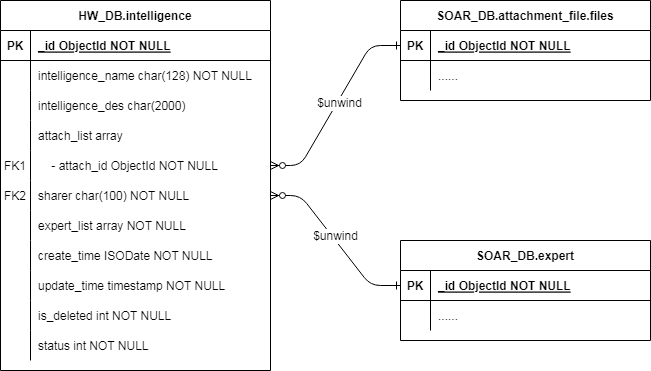

The diagram above was exported from draw.io. Its source (the exported page's mxGraphModel, read from the mxfile embedded in the PNG):
<mxGraphModel dx="1038" dy="521" grid="1" gridSize="10" guides="1" tooltips="1" connect="1" arrows="1" fold="1" page="1" pageScale="1" pageWidth="850" pageHeight="1100" math="0" shadow="0" extFonts="Permanent Marker^https://fonts.googleapis.com/css?family=Permanent+Marker">
  <root>
    <mxCell id="0" />
    <mxCell id="1" parent="0" />
    <mxCell id="C-vyLk0tnHw3VtMMgP7b-23" value="HW_DB.intelligence" style="shape=table;startSize=30;container=1;collapsible=1;childLayout=tableLayout;fixedRows=1;rowLines=0;fontStyle=1;align=center;resizeLast=1;" parent="1" vertex="1">
      <mxGeometry x="120" y="120" width="270" height="370" as="geometry" />
    </mxCell>
    <mxCell id="C-vyLk0tnHw3VtMMgP7b-24" value="" style="shape=partialRectangle;collapsible=0;dropTarget=0;pointerEvents=0;fillColor=none;points=[[0,0.5],[1,0.5]];portConstraint=eastwest;top=0;left=0;right=0;bottom=1;" parent="C-vyLk0tnHw3VtMMgP7b-23" vertex="1">
      <mxGeometry y="30" width="270" height="30" as="geometry" />
    </mxCell>
    <mxCell id="C-vyLk0tnHw3VtMMgP7b-25" value="PK" style="shape=partialRectangle;overflow=hidden;connectable=0;fillColor=none;top=0;left=0;bottom=0;right=0;fontStyle=1;" parent="C-vyLk0tnHw3VtMMgP7b-24" vertex="1">
      <mxGeometry width="30" height="30" as="geometry">
        <mxRectangle width="30" height="30" as="alternateBounds" />
      </mxGeometry>
    </mxCell>
    <mxCell id="C-vyLk0tnHw3VtMMgP7b-26" value="_id ObjectId NOT NULL " style="shape=partialRectangle;overflow=hidden;connectable=0;fillColor=none;top=0;left=0;bottom=0;right=0;align=left;spacingLeft=6;fontStyle=5;" parent="C-vyLk0tnHw3VtMMgP7b-24" vertex="1">
      <mxGeometry x="30" width="240" height="30" as="geometry">
        <mxRectangle width="240" height="30" as="alternateBounds" />
      </mxGeometry>
    </mxCell>
    <mxCell id="C-vyLk0tnHw3VtMMgP7b-27" value="" style="shape=partialRectangle;collapsible=0;dropTarget=0;pointerEvents=0;fillColor=none;points=[[0,0.5],[1,0.5]];portConstraint=eastwest;top=0;left=0;right=0;bottom=0;" parent="C-vyLk0tnHw3VtMMgP7b-23" vertex="1">
      <mxGeometry y="60" width="270" height="30" as="geometry" />
    </mxCell>
    <mxCell id="C-vyLk0tnHw3VtMMgP7b-28" value="" style="shape=partialRectangle;overflow=hidden;connectable=0;fillColor=none;top=0;left=0;bottom=0;right=0;" parent="C-vyLk0tnHw3VtMMgP7b-27" vertex="1">
      <mxGeometry width="30" height="30" as="geometry">
        <mxRectangle width="30" height="30" as="alternateBounds" />
      </mxGeometry>
    </mxCell>
    <mxCell id="C-vyLk0tnHw3VtMMgP7b-29" value="intelligence_name char(128) NOT NULL" style="shape=partialRectangle;overflow=hidden;connectable=0;fillColor=none;top=0;left=0;bottom=0;right=0;align=left;spacingLeft=6;" parent="C-vyLk0tnHw3VtMMgP7b-27" vertex="1">
      <mxGeometry x="30" width="240" height="30" as="geometry">
        <mxRectangle width="240" height="30" as="alternateBounds" />
      </mxGeometry>
    </mxCell>
    <mxCell id="mFV7-czo9-t53PKA2MSS-3" style="shape=partialRectangle;collapsible=0;dropTarget=0;pointerEvents=0;fillColor=none;points=[[0,0.5],[1,0.5]];portConstraint=eastwest;top=0;left=0;right=0;bottom=0;" parent="C-vyLk0tnHw3VtMMgP7b-23" vertex="1">
      <mxGeometry y="90" width="270" height="30" as="geometry" />
    </mxCell>
    <mxCell id="mFV7-czo9-t53PKA2MSS-4" style="shape=partialRectangle;overflow=hidden;connectable=0;fillColor=none;top=0;left=0;bottom=0;right=0;" parent="mFV7-czo9-t53PKA2MSS-3" vertex="1">
      <mxGeometry width="30" height="30" as="geometry">
        <mxRectangle width="30" height="30" as="alternateBounds" />
      </mxGeometry>
    </mxCell>
    <mxCell id="mFV7-czo9-t53PKA2MSS-5" value="intelligence_des char(2000)" style="shape=partialRectangle;overflow=hidden;connectable=0;fillColor=none;top=0;left=0;bottom=0;right=0;align=left;spacingLeft=6;" parent="mFV7-czo9-t53PKA2MSS-3" vertex="1">
      <mxGeometry x="30" width="240" height="30" as="geometry">
        <mxRectangle width="240" height="30" as="alternateBounds" />
      </mxGeometry>
    </mxCell>
    <mxCell id="mFV7-czo9-t53PKA2MSS-44" style="shape=partialRectangle;collapsible=0;dropTarget=0;pointerEvents=0;fillColor=none;points=[[0,0.5],[1,0.5]];portConstraint=eastwest;top=0;left=0;right=0;bottom=0;" parent="C-vyLk0tnHw3VtMMgP7b-23" vertex="1">
      <mxGeometry y="120" width="270" height="30" as="geometry" />
    </mxCell>
    <mxCell id="mFV7-czo9-t53PKA2MSS-45" style="shape=partialRectangle;overflow=hidden;connectable=0;fillColor=none;top=0;left=0;bottom=0;right=0;" parent="mFV7-czo9-t53PKA2MSS-44" vertex="1">
      <mxGeometry width="30" height="30" as="geometry">
        <mxRectangle width="30" height="30" as="alternateBounds" />
      </mxGeometry>
    </mxCell>
    <mxCell id="mFV7-czo9-t53PKA2MSS-46" value="attach_list array" style="shape=partialRectangle;overflow=hidden;connectable=0;fillColor=none;top=0;left=0;bottom=0;right=0;align=left;spacingLeft=6;" parent="mFV7-czo9-t53PKA2MSS-44" vertex="1">
      <mxGeometry x="30" width="240" height="30" as="geometry">
        <mxRectangle width="240" height="30" as="alternateBounds" />
      </mxGeometry>
    </mxCell>
    <mxCell id="qI_wrL1h_FXotoDGPcYP-23" style="shape=partialRectangle;collapsible=0;dropTarget=0;pointerEvents=0;fillColor=none;points=[[0,0.5],[1,0.5]];portConstraint=eastwest;top=0;left=0;right=0;bottom=0;" vertex="1" parent="C-vyLk0tnHw3VtMMgP7b-23">
      <mxGeometry y="150" width="270" height="30" as="geometry" />
    </mxCell>
    <mxCell id="qI_wrL1h_FXotoDGPcYP-24" value="FK1" style="shape=partialRectangle;overflow=hidden;connectable=0;fillColor=none;top=0;left=0;bottom=0;right=0;" vertex="1" parent="qI_wrL1h_FXotoDGPcYP-23">
      <mxGeometry width="30" height="30" as="geometry">
        <mxRectangle width="30" height="30" as="alternateBounds" />
      </mxGeometry>
    </mxCell>
    <mxCell id="qI_wrL1h_FXotoDGPcYP-25" value="    - attach_id ObjectId NOT NULL" style="shape=partialRectangle;overflow=hidden;connectable=0;fillColor=none;top=0;left=0;bottom=0;right=0;align=left;spacingLeft=6;" vertex="1" parent="qI_wrL1h_FXotoDGPcYP-23">
      <mxGeometry x="30" width="240" height="30" as="geometry">
        <mxRectangle width="240" height="30" as="alternateBounds" />
      </mxGeometry>
    </mxCell>
    <mxCell id="mFV7-czo9-t53PKA2MSS-6" style="shape=partialRectangle;collapsible=0;dropTarget=0;pointerEvents=0;fillColor=none;points=[[0,0.5],[1,0.5]];portConstraint=eastwest;top=0;left=0;right=0;bottom=0;" parent="C-vyLk0tnHw3VtMMgP7b-23" vertex="1">
      <mxGeometry y="180" width="270" height="30" as="geometry" />
    </mxCell>
    <mxCell id="mFV7-czo9-t53PKA2MSS-7" value="FK2" style="shape=partialRectangle;overflow=hidden;connectable=0;fillColor=none;top=0;left=0;bottom=0;right=0;" parent="mFV7-czo9-t53PKA2MSS-6" vertex="1">
      <mxGeometry width="30" height="30" as="geometry">
        <mxRectangle width="30" height="30" as="alternateBounds" />
      </mxGeometry>
    </mxCell>
    <mxCell id="mFV7-czo9-t53PKA2MSS-8" value="sharer char(100) NOT NULL" style="shape=partialRectangle;overflow=hidden;connectable=0;fillColor=none;top=0;left=0;bottom=0;right=0;align=left;spacingLeft=6;" parent="mFV7-czo9-t53PKA2MSS-6" vertex="1">
      <mxGeometry x="30" width="240" height="30" as="geometry">
        <mxRectangle width="240" height="30" as="alternateBounds" />
      </mxGeometry>
    </mxCell>
    <mxCell id="qI_wrL1h_FXotoDGPcYP-94" style="shape=partialRectangle;collapsible=0;dropTarget=0;pointerEvents=0;fillColor=none;points=[[0,0.5],[1,0.5]];portConstraint=eastwest;top=0;left=0;right=0;bottom=0;" vertex="1" parent="C-vyLk0tnHw3VtMMgP7b-23">
      <mxGeometry y="210" width="270" height="30" as="geometry" />
    </mxCell>
    <mxCell id="qI_wrL1h_FXotoDGPcYP-95" style="shape=partialRectangle;overflow=hidden;connectable=0;fillColor=none;top=0;left=0;bottom=0;right=0;" vertex="1" parent="qI_wrL1h_FXotoDGPcYP-94">
      <mxGeometry width="30" height="30" as="geometry">
        <mxRectangle width="30" height="30" as="alternateBounds" />
      </mxGeometry>
    </mxCell>
    <mxCell id="qI_wrL1h_FXotoDGPcYP-96" value="expert_list array NOT NULL" style="shape=partialRectangle;overflow=hidden;connectable=0;fillColor=none;top=0;left=0;bottom=0;right=0;align=left;spacingLeft=6;" vertex="1" parent="qI_wrL1h_FXotoDGPcYP-94">
      <mxGeometry x="30" width="240" height="30" as="geometry">
        <mxRectangle width="240" height="30" as="alternateBounds" />
      </mxGeometry>
    </mxCell>
    <mxCell id="mFV7-czo9-t53PKA2MSS-9" style="shape=partialRectangle;collapsible=0;dropTarget=0;pointerEvents=0;fillColor=none;points=[[0,0.5],[1,0.5]];portConstraint=eastwest;top=0;left=0;right=0;bottom=0;" parent="C-vyLk0tnHw3VtMMgP7b-23" vertex="1">
      <mxGeometry y="240" width="270" height="30" as="geometry" />
    </mxCell>
    <mxCell id="mFV7-czo9-t53PKA2MSS-10" style="shape=partialRectangle;overflow=hidden;connectable=0;fillColor=none;top=0;left=0;bottom=0;right=0;" parent="mFV7-czo9-t53PKA2MSS-9" vertex="1">
      <mxGeometry width="30" height="30" as="geometry">
        <mxRectangle width="30" height="30" as="alternateBounds" />
      </mxGeometry>
    </mxCell>
    <mxCell id="mFV7-czo9-t53PKA2MSS-11" value="create_time ISODate NOT NULL" style="shape=partialRectangle;overflow=hidden;connectable=0;fillColor=none;top=0;left=0;bottom=0;right=0;align=left;spacingLeft=6;" parent="mFV7-czo9-t53PKA2MSS-9" vertex="1">
      <mxGeometry x="30" width="240" height="30" as="geometry">
        <mxRectangle width="240" height="30" as="alternateBounds" />
      </mxGeometry>
    </mxCell>
    <mxCell id="mFV7-czo9-t53PKA2MSS-12" style="shape=partialRectangle;collapsible=0;dropTarget=0;pointerEvents=0;fillColor=none;points=[[0,0.5],[1,0.5]];portConstraint=eastwest;top=0;left=0;right=0;bottom=0;" parent="C-vyLk0tnHw3VtMMgP7b-23" vertex="1">
      <mxGeometry y="270" width="270" height="30" as="geometry" />
    </mxCell>
    <mxCell id="mFV7-czo9-t53PKA2MSS-13" style="shape=partialRectangle;overflow=hidden;connectable=0;fillColor=none;top=0;left=0;bottom=0;right=0;" parent="mFV7-czo9-t53PKA2MSS-12" vertex="1">
      <mxGeometry width="30" height="30" as="geometry">
        <mxRectangle width="30" height="30" as="alternateBounds" />
      </mxGeometry>
    </mxCell>
    <mxCell id="mFV7-czo9-t53PKA2MSS-14" value="update_time timestamp NOT NULL" style="shape=partialRectangle;overflow=hidden;connectable=0;fillColor=none;top=0;left=0;bottom=0;right=0;align=left;spacingLeft=6;" parent="mFV7-czo9-t53PKA2MSS-12" vertex="1">
      <mxGeometry x="30" width="240" height="30" as="geometry">
        <mxRectangle width="240" height="30" as="alternateBounds" />
      </mxGeometry>
    </mxCell>
    <mxCell id="mFV7-czo9-t53PKA2MSS-15" style="shape=partialRectangle;collapsible=0;dropTarget=0;pointerEvents=0;fillColor=none;points=[[0,0.5],[1,0.5]];portConstraint=eastwest;top=0;left=0;right=0;bottom=0;" parent="C-vyLk0tnHw3VtMMgP7b-23" vertex="1">
      <mxGeometry y="300" width="270" height="30" as="geometry" />
    </mxCell>
    <mxCell id="mFV7-czo9-t53PKA2MSS-16" style="shape=partialRectangle;overflow=hidden;connectable=0;fillColor=none;top=0;left=0;bottom=0;right=0;" parent="mFV7-czo9-t53PKA2MSS-15" vertex="1">
      <mxGeometry width="30" height="30" as="geometry">
        <mxRectangle width="30" height="30" as="alternateBounds" />
      </mxGeometry>
    </mxCell>
    <mxCell id="mFV7-czo9-t53PKA2MSS-17" value="is_deleted int NOT NULL" style="shape=partialRectangle;overflow=hidden;connectable=0;fillColor=none;top=0;left=0;bottom=0;right=0;align=left;spacingLeft=6;" parent="mFV7-czo9-t53PKA2MSS-15" vertex="1">
      <mxGeometry x="30" width="240" height="30" as="geometry">
        <mxRectangle width="240" height="30" as="alternateBounds" />
      </mxGeometry>
    </mxCell>
    <mxCell id="mFV7-czo9-t53PKA2MSS-18" style="shape=partialRectangle;collapsible=0;dropTarget=0;pointerEvents=0;fillColor=none;points=[[0,0.5],[1,0.5]];portConstraint=eastwest;top=0;left=0;right=0;bottom=0;" parent="C-vyLk0tnHw3VtMMgP7b-23" vertex="1">
      <mxGeometry y="330" width="270" height="30" as="geometry" />
    </mxCell>
    <mxCell id="mFV7-czo9-t53PKA2MSS-19" style="shape=partialRectangle;overflow=hidden;connectable=0;fillColor=none;top=0;left=0;bottom=0;right=0;" parent="mFV7-czo9-t53PKA2MSS-18" vertex="1">
      <mxGeometry width="30" height="30" as="geometry">
        <mxRectangle width="30" height="30" as="alternateBounds" />
      </mxGeometry>
    </mxCell>
    <mxCell id="mFV7-czo9-t53PKA2MSS-20" value="status int NOT NULL" style="shape=partialRectangle;overflow=hidden;connectable=0;fillColor=none;top=0;left=0;bottom=0;right=0;align=left;spacingLeft=6;" parent="mFV7-czo9-t53PKA2MSS-18" vertex="1">
      <mxGeometry x="30" width="240" height="30" as="geometry">
        <mxRectangle width="240" height="30" as="alternateBounds" />
      </mxGeometry>
    </mxCell>
    <mxCell id="qI_wrL1h_FXotoDGPcYP-36" value="SOAR_DB.attachment_file.files" style="shape=table;startSize=30;container=1;collapsible=1;childLayout=tableLayout;fixedRows=1;rowLines=0;fontStyle=1;align=center;resizeLast=1;" vertex="1" parent="1">
      <mxGeometry x="520" y="120" width="250" height="100" as="geometry" />
    </mxCell>
    <mxCell id="qI_wrL1h_FXotoDGPcYP-37" value="" style="shape=partialRectangle;collapsible=0;dropTarget=0;pointerEvents=0;fillColor=none;points=[[0,0.5],[1,0.5]];portConstraint=eastwest;top=0;left=0;right=0;bottom=1;" vertex="1" parent="qI_wrL1h_FXotoDGPcYP-36">
      <mxGeometry y="30" width="250" height="30" as="geometry" />
    </mxCell>
    <mxCell id="qI_wrL1h_FXotoDGPcYP-38" value="PK" style="shape=partialRectangle;overflow=hidden;connectable=0;fillColor=none;top=0;left=0;bottom=0;right=0;fontStyle=1;" vertex="1" parent="qI_wrL1h_FXotoDGPcYP-37">
      <mxGeometry width="30" height="30" as="geometry">
        <mxRectangle width="30" height="30" as="alternateBounds" />
      </mxGeometry>
    </mxCell>
    <mxCell id="qI_wrL1h_FXotoDGPcYP-39" value="_id ObjectId NOT NULL " style="shape=partialRectangle;overflow=hidden;connectable=0;fillColor=none;top=0;left=0;bottom=0;right=0;align=left;spacingLeft=6;fontStyle=5;" vertex="1" parent="qI_wrL1h_FXotoDGPcYP-37">
      <mxGeometry x="30" width="220" height="30" as="geometry">
        <mxRectangle width="220" height="30" as="alternateBounds" />
      </mxGeometry>
    </mxCell>
    <mxCell id="qI_wrL1h_FXotoDGPcYP-49" style="shape=partialRectangle;collapsible=0;dropTarget=0;pointerEvents=0;fillColor=none;points=[[0,0.5],[1,0.5]];portConstraint=eastwest;top=0;left=0;right=0;bottom=0;" vertex="1" parent="qI_wrL1h_FXotoDGPcYP-36">
      <mxGeometry y="60" width="250" height="30" as="geometry" />
    </mxCell>
    <mxCell id="qI_wrL1h_FXotoDGPcYP-50" style="shape=partialRectangle;overflow=hidden;connectable=0;fillColor=none;top=0;left=0;bottom=0;right=0;" vertex="1" parent="qI_wrL1h_FXotoDGPcYP-49">
      <mxGeometry width="30" height="30" as="geometry">
        <mxRectangle width="30" height="30" as="alternateBounds" />
      </mxGeometry>
    </mxCell>
    <mxCell id="qI_wrL1h_FXotoDGPcYP-51" value="......" style="shape=partialRectangle;overflow=hidden;connectable=0;fillColor=none;top=0;left=0;bottom=0;right=0;align=left;spacingLeft=6;" vertex="1" parent="qI_wrL1h_FXotoDGPcYP-49">
      <mxGeometry x="30" width="220" height="30" as="geometry">
        <mxRectangle width="220" height="30" as="alternateBounds" />
      </mxGeometry>
    </mxCell>
    <mxCell id="qI_wrL1h_FXotoDGPcYP-52" value="" style="edgeStyle=entityRelationEdgeStyle;endArrow=ERzeroToMany;startArrow=ERone;endFill=1;startFill=0;entryX=1;entryY=0.5;entryDx=0;entryDy=0;exitX=0;exitY=0.5;exitDx=0;exitDy=0;" edge="1" parent="1" source="qI_wrL1h_FXotoDGPcYP-37" target="qI_wrL1h_FXotoDGPcYP-23">
      <mxGeometry width="100" height="100" relative="1" as="geometry">
        <mxPoint x="440" y="430" as="sourcePoint" />
        <mxPoint x="150" y="290" as="targetPoint" />
      </mxGeometry>
    </mxCell>
    <mxCell id="qI_wrL1h_FXotoDGPcYP-92" value="$unwind" style="edgeLabel;html=1;align=center;verticalAlign=middle;resizable=0;points=[];" vertex="1" connectable="0" parent="qI_wrL1h_FXotoDGPcYP-52">
      <mxGeometry x="-0.0463" y="2" relative="1" as="geometry">
        <mxPoint as="offset" />
      </mxGeometry>
    </mxCell>
    <mxCell id="qI_wrL1h_FXotoDGPcYP-81" value="SOAR_DB.expert" style="shape=table;startSize=30;container=1;collapsible=1;childLayout=tableLayout;fixedRows=1;rowLines=0;fontStyle=1;align=center;resizeLast=1;" vertex="1" parent="1">
      <mxGeometry x="520" y="360" width="250" height="100" as="geometry" />
    </mxCell>
    <mxCell id="qI_wrL1h_FXotoDGPcYP-82" value="" style="shape=partialRectangle;collapsible=0;dropTarget=0;pointerEvents=0;fillColor=none;points=[[0,0.5],[1,0.5]];portConstraint=eastwest;top=0;left=0;right=0;bottom=1;" vertex="1" parent="qI_wrL1h_FXotoDGPcYP-81">
      <mxGeometry y="30" width="250" height="30" as="geometry" />
    </mxCell>
    <mxCell id="qI_wrL1h_FXotoDGPcYP-83" value="PK" style="shape=partialRectangle;overflow=hidden;connectable=0;fillColor=none;top=0;left=0;bottom=0;right=0;fontStyle=1;" vertex="1" parent="qI_wrL1h_FXotoDGPcYP-82">
      <mxGeometry width="30" height="30" as="geometry">
        <mxRectangle width="30" height="30" as="alternateBounds" />
      </mxGeometry>
    </mxCell>
    <mxCell id="qI_wrL1h_FXotoDGPcYP-84" value="_id ObjectId NOT NULL " style="shape=partialRectangle;overflow=hidden;connectable=0;fillColor=none;top=0;left=0;bottom=0;right=0;align=left;spacingLeft=6;fontStyle=5;" vertex="1" parent="qI_wrL1h_FXotoDGPcYP-82">
      <mxGeometry x="30" width="220" height="30" as="geometry">
        <mxRectangle width="220" height="30" as="alternateBounds" />
      </mxGeometry>
    </mxCell>
    <mxCell id="qI_wrL1h_FXotoDGPcYP-85" style="shape=partialRectangle;collapsible=0;dropTarget=0;pointerEvents=0;fillColor=none;points=[[0,0.5],[1,0.5]];portConstraint=eastwest;top=0;left=0;right=0;bottom=0;" vertex="1" parent="qI_wrL1h_FXotoDGPcYP-81">
      <mxGeometry y="60" width="250" height="30" as="geometry" />
    </mxCell>
    <mxCell id="qI_wrL1h_FXotoDGPcYP-86" style="shape=partialRectangle;overflow=hidden;connectable=0;fillColor=none;top=0;left=0;bottom=0;right=0;" vertex="1" parent="qI_wrL1h_FXotoDGPcYP-85">
      <mxGeometry width="30" height="30" as="geometry">
        <mxRectangle width="30" height="30" as="alternateBounds" />
      </mxGeometry>
    </mxCell>
    <mxCell id="qI_wrL1h_FXotoDGPcYP-87" value="......" style="shape=partialRectangle;overflow=hidden;connectable=0;fillColor=none;top=0;left=0;bottom=0;right=0;align=left;spacingLeft=6;" vertex="1" parent="qI_wrL1h_FXotoDGPcYP-85">
      <mxGeometry x="30" width="220" height="30" as="geometry">
        <mxRectangle width="220" height="30" as="alternateBounds" />
      </mxGeometry>
    </mxCell>
    <mxCell id="qI_wrL1h_FXotoDGPcYP-88" value="" style="edgeStyle=entityRelationEdgeStyle;endArrow=ERzeroToMany;startArrow=ERone;endFill=1;startFill=0;entryX=1;entryY=0.5;entryDx=0;entryDy=0;exitX=0;exitY=0.5;exitDx=0;exitDy=0;" edge="1" parent="1" source="qI_wrL1h_FXotoDGPcYP-82" target="mFV7-czo9-t53PKA2MSS-6">
      <mxGeometry width="100" height="100" relative="1" as="geometry">
        <mxPoint x="480" y="680" as="sourcePoint" />
        <mxPoint x="310" y="530" as="targetPoint" />
      </mxGeometry>
    </mxCell>
    <mxCell id="qI_wrL1h_FXotoDGPcYP-93" value="$unwind" style="edgeLabel;html=1;align=center;verticalAlign=middle;resizable=0;points=[];" vertex="1" connectable="0" parent="qI_wrL1h_FXotoDGPcYP-88">
      <mxGeometry x="0.0454" y="-3" relative="1" as="geometry">
        <mxPoint as="offset" />
      </mxGeometry>
    </mxCell>
  </root>
</mxGraphModel>